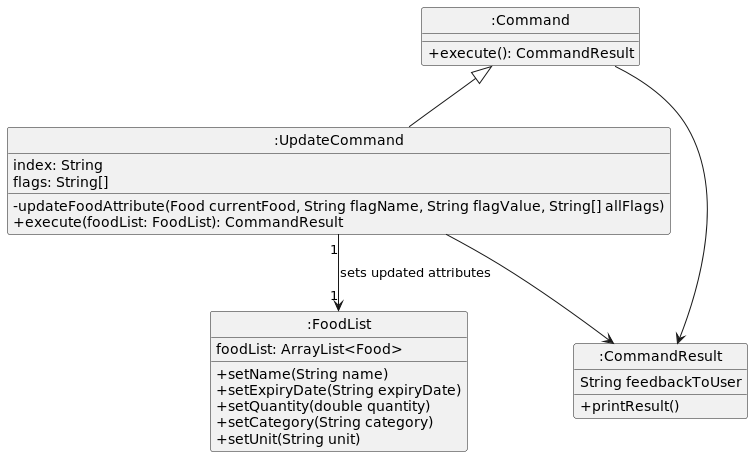

The diagram above was rendered by PlantUML. Its source (embedded in the PNG):
@startuml
hide circle
skinparam classAttributeIconSize 0

":Command" <|-- ":UpdateCommand"
class ":Command" {
    +execute(): CommandResult
}

class ":CommandResult" {
    String feedbackToUser
    +printResult()
}
class ":UpdateCommand" {
    index: String
    flags: String[]
    -updateFoodAttribute(Food currentFood, String flagName, String flagValue, String[] allFlags)
    +execute(foodList: FoodList): CommandResult
}


":UpdateCommand" "1" --> "1" ":FoodList": sets updated attributes
":Command"  --> ":CommandResult"
":UpdateCommand"  --> ":CommandResult"

class ":FoodList" {
    foodList: ArrayList<Food>
    +setName(String name)
    +setExpiryDate(String expiryDate)
    +setQuantity(double quantity)
    +setCategory(String category)
    +setUnit(String unit)
}
@enduml